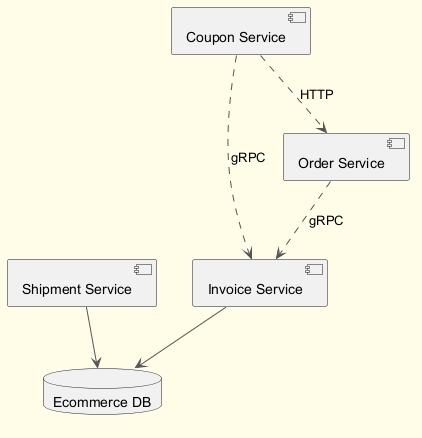

The diagram above was rendered by PlantUML. Its source (embedded in the PNG):
@startuml
skinparam backgroundColor #FFFDE7
skinparam classBackgroundColor #FFF9C4
skinparam classBorderColor #F57F17
skinparam ArrowColor #555555
component "Invoice Service" as C_InvoiceService
component "Coupon Service" as C_CouponService
component "Shipment Service" as C_ShipmentService
component "Order Service" as C_OrderService
database "Ecommerce DB" as DB_ecommerce
C_InvoiceService --> DB_ecommerce
C_ShipmentService --> DB_ecommerce
C_CouponService ..> C_OrderService : HTTP
C_OrderService ..> C_InvoiceService : gRPC
C_CouponService ..> C_InvoiceService : gRPC
@enduml